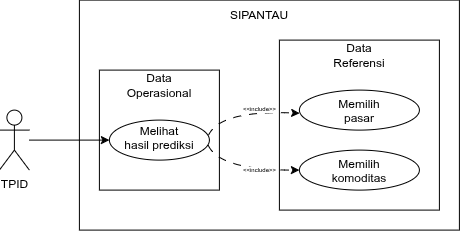

The diagram above was exported from draw.io. Its source (the exported page's mxGraphModel, read from the mxfile embedded in the PNG):
<mxGraphModel dx="652" dy="450" grid="1" gridSize="10" guides="1" tooltips="1" connect="1" arrows="1" fold="1" page="1" pageScale="1" pageWidth="850" pageHeight="1100" math="0" shadow="0">
  <root>
    <mxCell id="InB6to290tCslAm9PLww-0" />
    <mxCell id="InB6to290tCslAm9PLww-1" parent="InB6to290tCslAm9PLww-0" />
    <mxCell id="InB6to290tCslAm9PLww-2" parent="InB6to290tCslAm9PLww-1" style="rounded=0;whiteSpace=wrap;html=1;fillColor=none;" value="&amp;nbsp; &amp;nbsp; &amp;nbsp; " vertex="1">
      <mxGeometry height="230" width="380" x="80" y="20" as="geometry" />
    </mxCell>
    <mxCell id="InB6to290tCslAm9PLww-3" parent="InB6to290tCslAm9PLww-1" style="text;html=1;whiteSpace=wrap;strokeColor=none;fillColor=none;align=center;verticalAlign=middle;rounded=0;dashed=1;dashPattern=8 8;" value="SIPANTAU" vertex="1">
      <mxGeometry height="30" width="60" x="230" y="20" as="geometry" />
    </mxCell>
    <mxCell id="InB6to290tCslAm9PLww-4" parent="InB6to290tCslAm9PLww-1" style="rounded=0;whiteSpace=wrap;html=1;fillColor=none;" value="" vertex="1">
      <mxGeometry height="170" width="160" x="280" y="60" as="geometry" />
    </mxCell>
    <mxCell id="InB6to290tCslAm9PLww-5" parent="InB6to290tCslAm9PLww-1" style="text;html=1;whiteSpace=wrap;strokeColor=none;fillColor=none;align=center;verticalAlign=middle;rounded=0;" value="Data Referensi" vertex="1">
      <mxGeometry height="30" width="60" x="330" y="60" as="geometry" />
    </mxCell>
    <mxCell id="InB6to290tCslAm9PLww-6" parent="InB6to290tCslAm9PLww-1" style="ellipse;whiteSpace=wrap;html=1;shapeInside=1;fillColor=none;" value="Memilih komoditas" vertex="1">
      <mxGeometry height="40" width="120" x="300" y="170" as="geometry" />
    </mxCell>
    <mxCell id="InB6to290tCslAm9PLww-7" parent="InB6to290tCslAm9PLww-1" style="ellipse;whiteSpace=wrap;html=1;shapeInside=1;fillColor=none;" value="Memilih pasar" vertex="1">
      <mxGeometry height="40" width="120" x="300" y="110" as="geometry" />
    </mxCell>
    <mxCell id="InB6to290tCslAm9PLww-8" parent="InB6to290tCslAm9PLww-1" style="rounded=0;whiteSpace=wrap;html=1;fillColor=none;" value=" " vertex="1">
      <mxGeometry height="120" width="120" x="100" y="90" as="geometry" />
    </mxCell>
    <mxCell id="InB6to290tCslAm9PLww-9" parent="InB6to290tCslAm9PLww-1" style="text;html=1;whiteSpace=wrap;strokeColor=none;fillColor=none;align=center;verticalAlign=middle;rounded=0;" value="Data Operasional" vertex="1">
      <mxGeometry height="30" width="60" x="130" y="90" as="geometry" />
    </mxCell>
    <mxCell id="InB6to290tCslAm9PLww-10" parent="InB6to290tCslAm9PLww-1" style="ellipse;whiteSpace=wrap;html=1;shapeInside=1;fillColor=none;" value="Melihat hasil prediksi" vertex="1">
      <mxGeometry height="40" width="100" x="110" y="140" as="geometry" />
    </mxCell>
    <mxCell id="InB6to290tCslAm9PLww-17" edge="1" parent="InB6to290tCslAm9PLww-1" source="InB6to290tCslAm9PLww-18" style="rounded=0;orthogonalLoop=1;jettySize=auto;html=1;entryX=0;entryY=0.5;entryDx=0;entryDy=0;" target="InB6to290tCslAm9PLww-10">
      <mxGeometry relative="1" as="geometry" />
    </mxCell>
    <mxCell id="InB6to290tCslAm9PLww-18" parent="InB6to290tCslAm9PLww-1" style="shape=umlActor;verticalLabelPosition=bottom;verticalAlign=top;html=1;outlineConnect=0;fillColor=none;" value="TPID" vertex="1">
      <mxGeometry height="60" width="30" y="130" as="geometry" />
    </mxCell>
    <mxCell id="InB6to290tCslAm9PLww-24" edge="1" parent="InB6to290tCslAm9PLww-1" source="InB6to290tCslAm9PLww-10" style="rounded=0;orthogonalLoop=1;jettySize=auto;html=1;entryX=0.002;entryY=0.578;entryDx=0;entryDy=0;textDirection=ltr;fontSize=6;curved=1;exitX=0.989;exitY=0.391;exitDx=0;exitDy=0;exitPerimeter=0;dashed=1;dashPattern=8 8;entryPerimeter=0;" target="InB6to290tCslAm9PLww-7" value="&amp;lt;&amp;lt;include&amp;gt;&amp;gt;">
      <mxGeometry relative="1" x="0.2548" y="2" as="geometry">
        <mxPoint as="offset" />
        <Array as="points">
          <mxPoint x="220" y="130" />
        </Array>
      </mxGeometry>
    </mxCell>
    <mxCell id="InB6to290tCslAm9PLww-25" edge="1" parent="InB6to290tCslAm9PLww-1" source="InB6to290tCslAm9PLww-10" style="rounded=0;orthogonalLoop=1;jettySize=auto;html=1;horizontal=1;entryX=0;entryY=0.5;entryDx=0;entryDy=0;verticalAlign=middle;textDirection=ltr;fontSize=6;labelBackgroundColor=default;textShadow=0;curved=1;exitX=0.988;exitY=0.627;exitDx=0;exitDy=0;exitPerimeter=0;dashed=1;dashPattern=8 8;" target="InB6to290tCslAm9PLww-6" value="&amp;lt;&amp;lt;include&amp;gt;&amp;gt;">
      <mxGeometry relative="1" x="0.2546" as="geometry">
        <mxPoint as="offset" />
        <Array as="points">
          <mxPoint x="220" y="190" />
        </Array>
      </mxGeometry>
    </mxCell>
  </root>
</mxGraphModel>